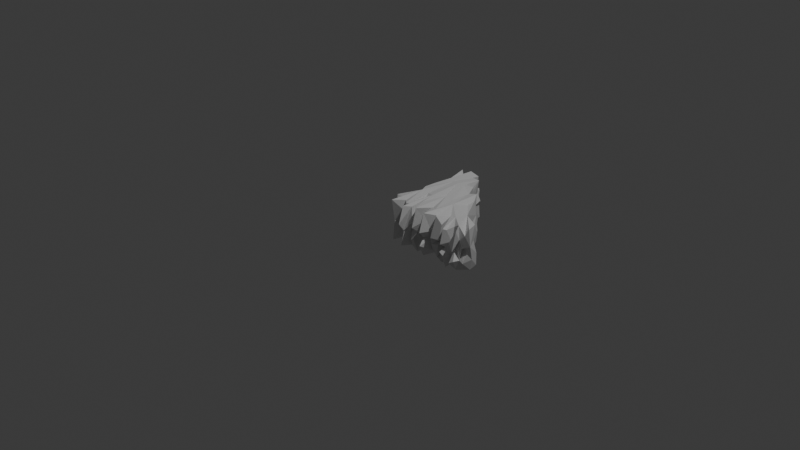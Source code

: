 # Source: right_triangle_001_high_res.blend  (saved by Blender 5.1.30; exported with 4.5.12 LTS)
import bpy
from mathutils import Matrix  # noqa: F401  (used for matrix-valued properties, if any)

bpy.ops.wm.read_factory_settings(use_empty=True)
scene = bpy.context.scene
scene.name = 'Scene'

# ---- collections
col_collection = bpy.data.collections.new('Collection'); scene.collection.children.link(col_collection)

# ---- world
world_world = bpy.data.worlds.new('World'); scene.world = world_world
world_world.use_nodes = True; world_world.node_tree.nodes.clear()
_N = world_world.node_tree.nodes; _L = world_world.node_tree.links
n0 = _N.new('ShaderNodeOutputWorld'); n0.name = 'World Output'; n0.location = (200, 100)
n1 = _N.new('ShaderNodeBackground'); n1.name = 'Background'; n1.location = (-200, 100)
n1.inputs[0].default_value = (0.05088, 0.05088, 0.05088, 1.0)
_L.new(n1.outputs[0], n0.inputs[0])
n0.is_active_output = True
world_world.color = (0.05088, 0.05088, 0.05088)
world_world.sun_shadow_jitter_overblur = 0.0

# ---- cameras
cam_camera = bpy.data.cameras.new('Camera')
cam_camera.clip_end = 100.0
cam_camera.ortho_scale = 7.314

# ---- lights
light_light = bpy.data.lights.new('Light', 'POINT')
light_light.energy = 1000.0
light_light.shadow_soft_size = 0.1

# ---- meshes
me_b_ziercurve_120 = bpy.data.meshes.new('BézierCurve.120')
me_b_ziercurve_120.from_pydata([(-0.05651, 0.9696, -0.2183), (-0.04627, 0.9896, -0.0178), (-0.04788, 0.9688, 0.2374), (-0.04823, 0.9154, -0.001677), (-0.06012, 0.8977, 0.1169), (-0.04357, 0.9219, 0.1207), (-0.04329, 0.9209, 0.1204), (-0.04301, 0.9219, 0.1202), (-0.03531, 0.6014, -0.07401), (-0.06001, 0.5151, -0.1), (-0.041, 0.5589, -0.2311), (-0.05913, 0.575, 0.03702), (-0.01639, 0.5576, 0.08664), (0.005067, 1.026, 0.01278), (-0.001414, 0.961, -0.1975), (-0.008941, 0.9278, 0.08709), (0.01959, 0.9578, 0.07791), (-0.0002406, 0.9312, 0.1984), (0.01163, 0.6589, -0.1124), (0.0135, 0.7041, 0.02433), (-0.007043, 0.5903, -0.2159), (0.0703, 1.019, -0.2137), (0.05058, 1.028, -0.06622), (0.002104, 0.958, -0.02933), (0.124, 1.038, 0.1512), (0.03668, 0.6967, -0.227), (0.1107, 1.063, 0.04479), (-0.04276, 0.5635, 0.2138), (0.04359, 1.003, 0.2364), (0.03251, 0.7111, 0.2454), (0.1045, 0.6849, 0.2404), (-0.08307, 0.4391, 0.128), (-0.08882, 0.3864, 0.04252), (-0.03321, 0.397, 0.1587), (-0.08683, 0.07548, 0.0593), (-0.06241, 0.0567, -0.2053), (-0.04741, 0.07304, -0.01164), (-0.05706, 0.0124, -0.1571), (-0.03998, -0.004576, 0.03735), (-0.08567, 0.005178, 0.02463), (-0.07024, 0.4458, -0.2064), (-0.04899, 0.4026, -0.163), (-0.04841, 0.4282, 0.005752), (-0.04299, 0.4554, 0.2138), (-0.03316, 0.3733, 0.02965), (-0.01332, 0.3819, 0.2369), (-0.03234, 0.3613, -0.06794), (-0.0002206, 0.2927, 0.1733), (-0.08222, 0.09382, -0.1169), (-0.07805, 0.1262, 0.1828), (-0.03741, 0.004876, -0.05892), (-0.03822, 0.01085, -0.04674), (-0.03854, 0.009688, -0.04695), (-0.03079, 0.03481, -0.05194), (-0.03056, 0.035, -0.08799), (-0.0379, 0.009688, -0.04653), (-0.04142, 0.009509, 0.0356), (-0.01723, -0.06732, -0.2186), (-0.009775, -0.05401, -0.003668), (-0.04481, -0.03356, 0.2059), (0.005718, 0.3679, -0.2244), (-0.001923, 0.2638, 0.0009469), (-0.003486, 0.2976, -0.162), (-0.003187, 0.2696, 0.06481), (-0.00326, 0.269, 0.06475), (-0.003114, 0.269, 0.06486), (-0.0062, 0.191, 0.08362), (-0.01975, 0.07874, -0.005142), (-0.04262, -0.00844, -0.1582), (-0.006679, 0.07091, -0.06322), (-0.01822, 0.06221, 0.05082), (-0.01821, 0.06221, 0.05081), (0.01911, 0.1502, 0.16), (-0.06618, 0.04087, 0.2408), (-0.02967, -0.02212, -0.1007), (-0.006253, 0.036, -0.08873), (-0.01821, 0.06219, 0.05081), (-0.01527, -0.08678, 0.2367), (0.04852, 0.2369, -0.2133), (0.06607, 0.02579, -0.1832), (0.06284, 0.04806, 0.005923), (0.1341, 0.1667, -0.2152), (0.05986, -0.008274, 0.1311), (0.06407, -0.007964, -0.05384), (0.0363, 0.2897, 0.2463), (0.06093, 0.03713, 0.2183), (0.137, 0.9845, 0.07418), (0.1116, 1.036, -0.1076), (0.1606, 0.7232, -0.2173), (0.2298, 0.4731, -0.2292), (0.1582, 1.001, -0.2114), (0.1564, 1.02, 0.03905), (0.1673, 0.9243, 0.04731), (0.1721, 0.8589, 0.0741), (0.1689, 0.8988, -0.2185), (0.1903, 0.8891, -0.08564), (0.2429, 0.9268, -0.0631), (0.2117, 0.621, -0.2218), (0.2544, 0.9278, -0.2009), (0.2782, 0.9048, 0.005003), (0.2349, 0.9009, 0.08654), (0.2747, 0.7785, -0.04794), (0.2874, 0.7193, 0.07843), (0.2718, 0.7702, -0.2042), (0.2715, 0.7717, 0.1726), (0.3334, 0.717, -0.1998), (0.3356, 0.7294, -0.04164), (0.3401, 0.7164, 0.1856), (0.2758, 0.4595, -0.1943), (0.3998, 0.6906, -0.01852), (0.3642, 0.736, 0.06395), (0.38, 0.7131, -0.1915), (0.3932, 0.6423, 0.1043), (0.4067, 0.5728, 0.09847), (0.4236, 0.5737, -0.05594), (0.3926, 0.5386, -0.2077), (0.4802, 0.5942, -0.1869), (0.4844, 0.5966, 0.165), (0.5091, 0.6207, -0.02264), (0.5505, 0.5397, 0.1194), (0.5337, 0.557, -0.1979), (0.5421, 0.5428, -0.05191), (0.5508, 0.4919, 0.07412), (0.1557, 0.9098, 0.2243), (0.1654, 0.9874, 0.2205), (0.1729, 0.6709, 0.2454), (0.259, 0.894, 0.234), (0.3295, 0.3406, 0.2581), (0.2416, 0.7284, 0.2365), (0.2791, 0.6501, 0.2636), (0.3792, 0.6821, 0.2624), (0.4331, 0.5628, 0.246), (0.5236, 0.5766, 0.2658), (0.5612, 0.511, 0.2358), (0.1116, -0.0352, -0.2075), (0.1179, -0.08877, 0.02816), (0.1249, -0.08135, -0.04369), (0.1495, 0.1968, 0.1865), (0.1366, -0.03432, 0.2383), (0.1529, -0.07243, -0.1339), (0.1667, 0.01469, -0.005531), (0.1933, 0.06063, 0.1875), (0.1872, -0.1499, -0.1808), (0.1808, 0.02513, -0.04707), (0.1833, 0.02558, -0.05002), (0.1814, 0.03408, 0.03296), (0.1816, 0.03292, 0.03766), (0.1818, 0.03176, 0.03296), (0.1833, 0.02468, -0.04411), (0.1767, -0.1156, 0.2426), (0.162, -0.1039, -0.09033), (0.1709, -0.1216, 0.04672), (0.202, -0.1259, -0.01599), (0.1986, -0.1918, 0.07325), (0.3311, 0.1512, -0.1987), (0.2227, 0.204, -0.2259), (0.2389, -0.04902, -0.1869), (0.2315, -0.04187, -0.01033), (0.229, -0.04396, 0.2304), (0.275, -0.09851, -0.1027), (0.2728, -0.08578, 0.08267), (0.3302, 0.3584, -0.2151), (0.3231, -0.05549, -0.2296), (0.3284, -0.05404, -0.005631), (0.3382, -0.1308, -0.05013), (0.3211, -0.1311, 0.05638), (0.3148, -0.06758, 0.2517), (0.3806, 0.09112, -0.193), (0.3742, 0.006414, -0.1722), (0.6036, 0.1861, -0.2222), (0.5079, 0.1048, -0.2046), (0.3588, 0.05156, 0.01812), (0.3907, 0.08955, 0.2309), (0.3912, 0.01894, 0.004666), (0.367, 0.006748, 0.1053), (0.4064, -0.08217, 0.087), (0.4591, 0.005444, 0.1682), (0.4434, 0.533, 0.1078), (0.5413, 0.1953, -0.1971), (0.4519, 0.007989, 0.00804), (0.4017, -0.05058, -0.1092), (0.4177, -0.06562, -0.01012), (0.4389, -0.03798, 0.03963), (0.4522, -0.001551, -0.1559), (0.4584, -0.1053, -0.2031), (0.4399, -0.1293, 0.1429), (0.4624, -0.1099, -0.004536), (0.486, -0.1849, -0.06436), (0.4837, -0.1882, 0.07918), (0.5399, -0.05069, -0.1344), (0.528, -0.01494, 0.008402), (0.5557, -0.09511, -0.0425), (0.5917, 0.514, -0.2192), (0.5355, -0.07089, 0.07916), (0.6103, 0.5102, -0.08698), (0.5964, 0.5003, 0.0851), (0.7379, 0.2532, -0.2185), (0.5976, -0.04589, -0.1904), (0.6667, -0.1032, 0.04121), (0.5819, -0.1327, 0.04357), (0.6609, -0.04783, -0.2264), (0.6487, -0.03451, 0.009253), (0.6473, -0.1021, -0.1506), (0.6541, -0.1018, -0.02115), (0.6566, 0.06961, -0.0197), (0.6566, 0.06941, -0.01829), (0.6572, 0.06951, -0.019), (0.6695, -0.02245, -0.06093), (0.6436, 0.08321, 0.2286), (0.6665, -0.003751, -0.1308), (0.6668, -0.004708, -0.131), (0.667, -0.003751, -0.1312), (0.6718, -0.004409, -0.04715), (0.672, -0.004326, -0.04719), (0.672, -0.004492, -0.04711), (0.6643, -0.06351, 0.1936), (0.7422, -0.08958, -0.006021), (0.7404, -0.1613, 0.04222), (0.7666, 0.2639, -0.001575), (0.7674, 0.1915, 0.08249), (0.7236, 0.08397, -0.2215), (0.9641, 0.02942, -0.2157), (0.7462, -0.08325, -0.2291), (0.7786, -0.1278, -0.1074), (0.7373, -0.1645, -0.03613), (0.8277, -0.03975, -0.01332), (0.8162, -0.06275, -0.1093), (0.8148, -0.07378, 0.07112), (0.7646, -0.1013, 0.1846), (0.7757, -0.1672, 0.07723), (0.7763, -0.167, 0.08117), (0.777, -0.1668, 0.07723), (0.9504, 0.1315, -0.07199), (0.9523, 0.1299, -0.2013), (0.8537, -0.1538, -0.1197), (0.9454, 0.08774, 0.07768), (0.7708, 0.2086, -0.09356), (0.9504, 0.1247, 0.1424), (0.8702, -0.06683, -0.2157), (0.848, -0.1501, 0.0912), (0.8939, 0.005647, -0.001214), (0.9083, -0.06242, -0.1038), (0.9222, -0.05442, 0.02408), (0.9536, -0.04209, 0.1664), (0.913, -0.1566, -0.08236), (0.8936, -0.05548, 0.1086), (0.9087, -0.122, 0.2221), (0.9083, -0.1721, 0.02528), (0.9847, 0.03088, -0.0993), (0.9999, -0.01416, 0.0587), (0.9511, 0.09528, 0.2429), (0.9661, -0.08106, -0.1104), (0.9709, -0.01196, -0.01915), (0.1165, 0.2953, 0.2309), (0.2026, 0.2695, 0.2456), (0.2498, 0.08608, 0.2497), (0.2896, 0.3699, 0.227), (0.3996, -0.01253, 0.2237), (0.4348, 0.3221, 0.2541), (0.4605, 0.06169, 0.2546), (0.5134, 0.2471, 0.2594), (0.4658, -0.1142, 0.2643), (0.581, 0.3911, 0.2262), (0.5476, -0.01206, 0.2344), (0.7579, 0.1935, 0.2405), (0.7062, 0.08532, 0.2423), (0.5914, -0.06973, 0.2646), (0.6552, 0.3059, 0.2198), (0.6576, 0.3053, 0.2165), (0.6576, 0.3065, 0.2231), (0.7451, -0.1309, 0.1989), (0.8005, -0.02702, 0.2094), (0.8592, -0.03224, 0.2453), (0.9809, -0.01501, 0.2388)], [], [(15, 4, 2), (9, 8, 10), (3, 18, 19), (8, 19, 18), (29, 4, 19), (11, 19, 8), (8, 20, 10), (22, 21, 14), (13, 26, 22), (14, 23, 22), (23, 16, 13), (21, 25, 14), (25, 0, 14), (25, 18, 0), (20, 18, 25), (22, 87, 21), (29, 17, 2), (12, 27, 29), (28, 16, 17), (17, 29, 28), (31, 9, 42), (41, 9, 40), (73, 34, 39), (27, 12, 11), (41, 40, 10), (46, 42, 41), (34, 61, 48), (36, 48, 38), (50, 38, 37), (37, 54, 50), (36, 50, 54), (52, 55, 51), (39, 34, 36), (56, 50, 36), (55, 52, 51), (58, 74, 57), (60, 41, 10), (46, 41, 60), (47, 45, 44), (61, 46, 62), (64, 65, 63), (65, 64, 63), (61, 62, 48), (78, 69, 35), (74, 36, 54), (68, 54, 37), (53, 67, 54), (78, 68, 37), (75, 54, 68), (75, 35, 54), (69, 54, 35), (69, 75, 74), (74, 75, 68), (53, 36, 74), (56, 67, 53), (56, 53, 50), (57, 74, 68), (58, 38, 74), (59, 72, 38), (83, 58, 57), (58, 77, 59), (78, 35, 60), (61, 66, 47), (35, 62, 60), (79, 57, 78), (57, 68, 78), (83, 80, 58), (82, 77, 58), (57, 79, 83), (60, 25, 89), (78, 60, 89), (135, 82, 80), (134, 136, 83), (49, 73, 84), (73, 72, 84), (77, 72, 59), (27, 45, 29), (84, 45, 47), (85, 77, 82), (16, 24, 86), (88, 21, 94), (86, 94, 91), (124, 92, 86), (95, 98, 94), (92, 93, 100), (95, 96, 98), (99, 96, 100), (101, 96, 99), (101, 98, 96), (106, 101, 102), (106, 105, 101), (105, 89, 103), (112, 102, 107), (106, 111, 105), (110, 109, 106), (110, 112, 109), (114, 109, 112), (115, 109, 114), (114, 116, 115), (114, 113, 118), (118, 120, 116), (119, 118, 113), (177, 119, 113), (121, 120, 118), (121, 118, 119), (122, 121, 119), (122, 195, 121), (195, 194, 121), (28, 124, 24), (123, 124, 30), (125, 123, 30), (123, 126, 100), (128, 107, 104), (130, 112, 107), (131, 112, 130), (131, 113, 112), (139, 136, 134), (135, 140, 141), (138, 135, 141), (155, 81, 89), (134, 81, 155), (139, 134, 155), (146, 147, 145), (143, 148, 144), (139, 150, 140), (142, 150, 139), (153, 151, 152), (155, 89, 154), (142, 155, 156), (160, 152, 157), (153, 152, 158), (160, 158, 152), (154, 89, 108), (159, 163, 157), (156, 159, 157), (154, 108, 161), (162, 155, 154), (162, 156, 155), (163, 159, 164), (108, 105, 115), (167, 154, 161), (164, 162, 163), (174, 163, 171), (174, 165, 163), (165, 174, 166), (169, 108, 115), (173, 174, 171), (175, 176, 257), (180, 181, 173), (168, 167, 183), (170, 183, 167), (180, 168, 183), (179, 180, 183), (181, 180, 179), (182, 175, 179), (181, 179, 173), (176, 175, 182), (170, 161, 178), (184, 183, 170), (186, 179, 183), (186, 183, 184), (187, 186, 184), (188, 185, 186), (187, 190, 186), (185, 188, 261), (191, 190, 189), (189, 170, 197), (199, 193, 190), (120, 194, 192), (195, 122, 119), (119, 133, 195), (198, 199, 201), (200, 178, 169), (207, 197, 200), (191, 203, 201), (222, 169, 220), (206, 205, 204), (207, 169, 222), (212, 214, 213), (224, 207, 222), (203, 202, 207), (215, 198, 201), (196, 220, 169), (201, 207, 216), (223, 224, 222), (216, 217, 208), (216, 224, 223), (219, 235, 218), (238, 220, 221), (226, 222, 220), (225, 216, 226), (226, 223, 222), (223, 226, 216), (217, 216, 227), (271, 228, 227), (227, 228, 217), (236, 218, 232), (233, 221, 196), (271, 227, 272), (234, 226, 238), (239, 227, 225), (234, 244, 225), (232, 196, 236), (242, 241, 240), (241, 244, 238), (247, 245, 246), (248, 221, 233), (232, 248, 233), (250, 235, 237), (249, 242, 240), (249, 240, 252), (245, 242, 243), (250, 249, 235), (273, 249, 250), (248, 251, 221), (138, 253, 84), (138, 137, 253), (256, 125, 254), (141, 149, 254), (149, 158, 254), (158, 255, 254), (166, 255, 160), (128, 127, 129), (166, 127, 255), (258, 129, 127), (174, 257, 172), (129, 258, 131), (127, 259, 258), (172, 259, 127), (172, 257, 259), (259, 260, 258), (263, 261, 193), (133, 119, 132), (260, 262, 132), (262, 264, 133), (260, 266, 208), (195, 133, 264), (267, 269, 268), (266, 215, 208), (228, 271, 265), (272, 265, 271), (264, 237, 219), (273, 250, 264), (272, 243, 264), (243, 273, 264), (245, 243, 272), (243, 249, 273), (0, 3, 1), (4, 15, 3), (6, 7, 5), (6, 5, 7), (2, 4, 29), (3, 0, 18), (9, 11, 8), (1, 14, 0), (15, 1, 3), (23, 1, 15), (14, 1, 23), (17, 16, 15), (4, 3, 19), (12, 19, 11), (18, 20, 8), (23, 13, 22), (16, 26, 13), (15, 16, 23), (29, 19, 12), (21, 88, 25), (17, 15, 2), (28, 24, 16), (29, 30, 28), (45, 30, 29), (31, 11, 9), (41, 42, 9), (32, 33, 31), (36, 34, 48), (37, 38, 48), (34, 73, 49), (9, 10, 40), (27, 11, 31), (31, 42, 32), (32, 42, 44), (32, 44, 33), (33, 43, 31), (49, 47, 66), (34, 49, 66), (37, 48, 35), (39, 36, 67), (56, 39, 67), (56, 36, 38), (73, 39, 56), (73, 56, 72), (60, 10, 20), (44, 42, 46), (62, 46, 60), (44, 46, 61), (45, 33, 44), (44, 61, 47), (35, 48, 62), (34, 66, 61), (69, 67, 36), (54, 69, 53), (54, 67, 74), (75, 37, 35), (37, 75, 78), (75, 69, 78), (53, 69, 36), (74, 50, 53), (74, 67, 69), (76, 71, 70), (76, 70, 71), (38, 72, 56), (38, 50, 74), (38, 58, 59), (60, 20, 25), (134, 83, 79), (82, 58, 80), (43, 27, 31), (45, 27, 43), (45, 43, 33), (84, 47, 49), (84, 72, 77), (85, 84, 77), (84, 30, 45), (138, 84, 85), (87, 22, 26), (16, 86, 26), (25, 88, 89), (21, 87, 90), (91, 26, 86), (91, 87, 26), (90, 87, 91), (94, 90, 91), (86, 24, 124), (94, 21, 90), (95, 94, 86), (93, 92, 123), (123, 92, 124), (89, 88, 97), (92, 95, 86), (96, 95, 92), (97, 88, 94), (100, 96, 92), (93, 123, 100), (94, 98, 97), (99, 100, 101), (126, 101, 100), (97, 98, 103), (103, 98, 101), (102, 101, 126), (102, 126, 104), (117, 119, 177), (97, 103, 89), (105, 103, 101), (102, 104, 107), (110, 106, 102), (89, 105, 108), (112, 110, 102), (106, 109, 111), (115, 111, 109), (114, 112, 113), (115, 105, 111), (118, 116, 114), (30, 124, 28), (125, 126, 123), (256, 127, 125), (128, 125, 127), (126, 125, 128), (104, 126, 128), (107, 128, 129), (129, 130, 107), (131, 130, 129), (117, 113, 131), (150, 152, 151), (132, 119, 117), (81, 78, 89), (134, 79, 78), (134, 78, 81), (135, 80, 140), (140, 80, 83), (136, 140, 83), (135, 138, 82), (139, 155, 142), (136, 139, 140), (147, 146, 145), (148, 143, 144), (150, 141, 140), (151, 141, 150), (151, 149, 141), (152, 150, 142), (152, 156, 157), (142, 156, 152), (160, 157, 163), (159, 156, 162), (159, 162, 164), (160, 163, 165), (165, 166, 160), (162, 154, 167), (162, 167, 168), (163, 168, 171), (162, 168, 163), (180, 173, 168), (173, 171, 168), (175, 173, 179), (173, 257, 174), (257, 173, 175), (120, 115, 116), (177, 113, 117), (169, 161, 108), (167, 161, 170), (169, 115, 120), (178, 161, 169), (182, 179, 186), (176, 182, 185), (185, 182, 186), (188, 186, 193), (120, 192, 169), (184, 170, 189), (187, 184, 189), (187, 189, 190), (186, 190, 193), (193, 261, 188), (170, 178, 197), (199, 190, 191), (121, 194, 120), (191, 189, 197), (191, 197, 202), (199, 191, 201), (199, 198, 215), (169, 192, 196), (178, 200, 197), (203, 191, 202), (218, 194, 195), (205, 206, 204), (207, 200, 169), (210, 211, 209), (210, 209, 211), (214, 212, 213), (215, 201, 208), (208, 201, 216), (202, 197, 207), (203, 207, 201), (192, 194, 196), (196, 194, 236), (236, 194, 218), (216, 207, 224), (270, 208, 217), (219, 218, 195), (219, 195, 264), (220, 196, 221), (270, 217, 228), (227, 216, 225), (263, 193, 199, 266), (230, 231, 229), (230, 229, 231), (235, 232, 218), (219, 237, 235), (226, 220, 238), (225, 226, 234), (272, 227, 239), (245, 225, 241), (234, 238, 244), (239, 225, 247), (225, 244, 241), (241, 238, 221), (245, 247, 225), (241, 242, 245), (239, 247, 246), (232, 233, 196), (249, 248, 232), (251, 241, 221), (241, 251, 240), (251, 252, 240), (249, 232, 235), (249, 252, 248), (251, 248, 252), (243, 242, 249), (253, 30, 84), (138, 85, 82), (253, 125, 30), (138, 254, 137), (253, 254, 125), (254, 253, 137), (138, 141, 254), (149, 151, 153), (255, 256, 254), (153, 158, 149), (160, 255, 158), (255, 127, 256), (172, 127, 166), (172, 166, 174), (257, 176, 259), (260, 131, 258), (185, 259, 176), (261, 259, 185), (260, 132, 131), (261, 260, 259), (261, 263, 260), (262, 133, 132), (264, 262, 260), (263, 266, 260), (266, 199, 215), (208, 265, 260), (269, 267, 268), (270, 265, 208), (265, 264, 260), (228, 265, 270), (264, 265, 272), (237, 264, 250), (246, 272, 239), (246, 245, 272), (117, 131, 132)])
me_b_ziercurve_120.auto_texspace = False
me_b_ziercurve_120.update()

# ---- objects
ob_light = bpy.data.objects.new('Light', light_light)
ob_camera = bpy.data.objects.new('Camera', cam_camera)
ob_b_ziercurve_001 = bpy.data.objects.new('BézierCurve.001', me_b_ziercurve_120)

# ---- transforms, parenting, visibility, modifiers, constraints
ob_light.location = (4.076, 1.031, 8.175)
ob_light.rotation_euler = (0.6503, 0.05522, 1.866)
ob_light.scale = (1.001, 1.161, 1.266)
ob_light.lock_rotations_4d = False
ob_light.empty_display_type = 'ARROWS'
ob_light.color = (0.0, 0.0, 0.0, 0.0)
ob_light.lineart.crease_threshold = 0.0
ob_camera.location = (7.359, -6.926, 4.958)
ob_camera.rotation_euler = (1.109, 0.0, 0.8149)
ob_camera.lock_rotations_4d = False
ob_camera.empty_display_type = 'ARROWS'
ob_camera.color = (0.0, 0.0, 0.0, 0.0)
ob_camera.display_type = 'WIRE'
ob_camera.lineart.crease_threshold = 0.0
ob_b_ziercurve_001.location = (0.0, 0.0, 0.0)

# ---- collection membership
col_collection.objects.link(ob_light)
col_collection.objects.link(ob_camera)
col_collection.objects.link(ob_b_ziercurve_001)

# ---- scene / render settings (as saved in the file)
scene.camera = ob_camera
scene.frame_start = 1; scene.frame_end = 250; scene.frame_set(1)
scene.render.engine = 'BLENDER_EEVEE_NEXT'
scene.render.bake_bias = 0.0
scene.render.bake_samples = 0
scene.cycles.sampling_pattern = 'TABULATED_SOBOL'
scene.eevee.use_volume_custom_range = False
bpy.context.view_layer.update()
